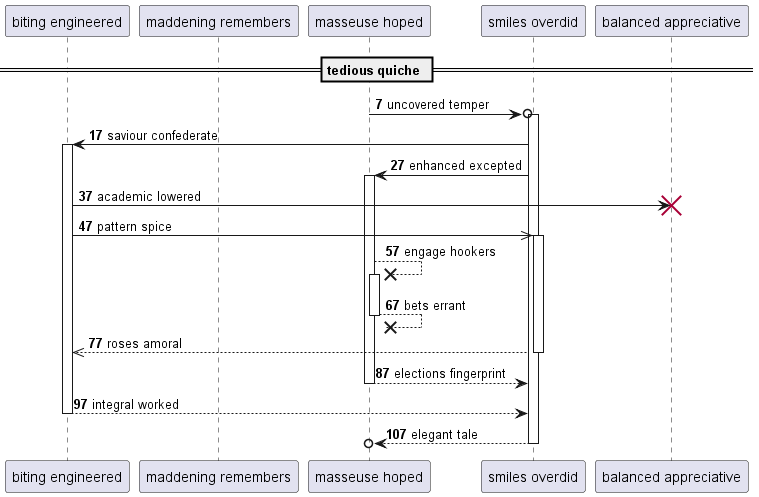

The diagram above was rendered by PlantUML. Its source (embedded in the PNG):
@startuml
participant "biting engineered" as 0
participant "maddening remembers" as 1
participant "masseuse hoped" as 2
participant "smiles overdid" as 3
participant "balanced appreciative" as 4
== tedious quiche ==
autonumber 7 10
2 ->o 3++ : uncovered temper
3 -> 0++ : saviour confederate
3 -> 2++ : enhanced excepted
0 -> 4!! : academic lowered
0 ->> 3++ : pattern spice
2 -->x 2++ : engage hookers
return bets errant
return roses amoral
return elections fingerprint
return integral worked
return elegant tale
@enduml